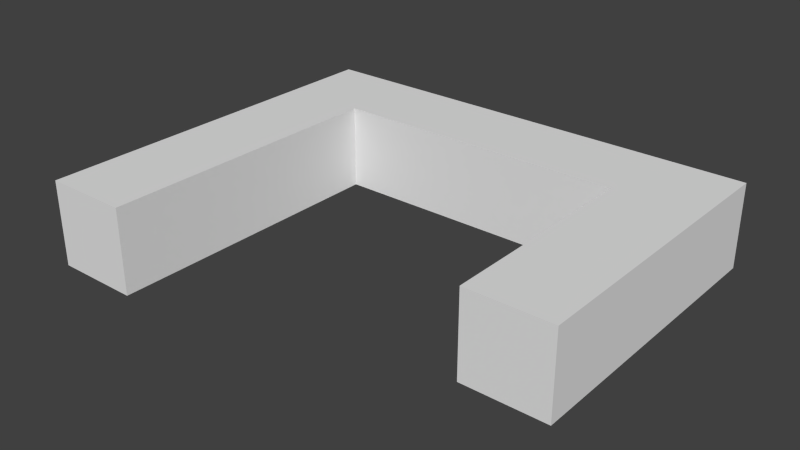 # Source: Level_1.blend  (saved by Blender 2.74.0; exported with 4.5.12 LTS)
import bpy
from mathutils import Matrix  # noqa: F401  (used for matrix-valued properties, if any)

bpy.ops.wm.read_factory_settings(use_empty=True)
scene = bpy.context.scene
scene.name = 'Scene'

# ---- collections
col_collection_1 = bpy.data.collections.new('Collection 1'); scene.collection.children.link(col_collection_1)

# ---- materials (node trees are filled in below, after node groups)
mat_material_004 = bpy.data.materials.new('Material.004')
mat_material_004.alpha_threshold = 0.0
mat_material_004.use_transparent_shadow = False
mat_material_004.roughness = 0.5
mat_material_005 = bpy.data.materials.new('Material.005')
mat_material_005.alpha_threshold = 0.0
mat_material_005.use_transparent_shadow = False
mat_material_005.roughness = 0.5

# ---- material node trees

# ---- world
world_world = bpy.data.worlds.new('World'); scene.world = world_world
world_world.color = (0.05088, 0.05088, 0.05088)
world_world.use_sun_shadow = False
world_world.sun_shadow_jitter_overblur = 0.0
world_world.cycles.sampling_method = 'MANUAL'
world_world.cycles.sample_map_resolution = 256

# ---- meshes
me_plane_004 = bpy.data.meshes.new('Plane.004')
me_plane_004.from_pydata([(16.0, 2.126, 0.0), (18.0, 2.126, 4.0), (18.0, 2.126, 0.0), (16.0, 2.126, 4.0), (16.0, 2.326, 0.0), (18.0, 2.326, 4.0), (18.0, 2.326, 0.0), (16.0, 2.326, 4.0)], [], [(1, 5, 7, 3), (0, 3, 7, 4), (2, 0, 4, 6), (2, 6, 5, 1), (2, 1, 3, 0), (6, 4, 7, 5)])
me_plane_004.materials.append(mat_material_004)
me_plane_004.use_remesh_preserve_volume = False
me_plane_004.use_remesh_preserve_attributes = False
me_plane_004.use_mirror_vertex_groups = False
me_plane_004.update()
me_plane_003 = bpy.data.meshes.new('Plane.003')
me_plane_003.from_pydata([(14.0, 2.126, 0.0), (16.0, 2.126, 4.0), (16.0, 2.126, 0.0), (14.0, 2.126, 4.0), (14.0, 2.326, 0.0), (16.0, 2.326, 4.0), (16.0, 2.326, 0.0), (14.0, 2.326, 4.0)], [], [(1, 5, 7, 3), (0, 3, 7, 4), (2, 0, 4, 6), (2, 6, 5, 1), (2, 1, 3, 0), (6, 4, 7, 5)])
me_plane_003.materials.append(mat_material_004)
me_plane_003.use_remesh_preserve_volume = False
me_plane_003.use_remesh_preserve_attributes = False
me_plane_003.use_mirror_vertex_groups = False
me_plane_003.update()
me_cube = bpy.data.meshes.new('Cube')
me_cube.from_pydata([(-0.8221, -2.031, -5.433), (-0.8221, -2.031, -3.933), (-0.8221, 1.969, -5.433), (-0.8221, 1.969, -3.933), (1.178, -2.031, -5.433), (1.178, -2.031, -3.933), (1.178, 1.969, -5.433), (1.178, 1.969, -3.933), (-2.822, -1.042, -5.433), (-2.822, -1.042, -4.433), (-2.822, 0.9583, -5.433), (-2.822, 0.9583, -4.433), (-0.8221, -1.042, -5.433), (-0.8221, -1.042, -4.433), (-0.8221, 0.9583, -5.433), (-0.8221, 0.9583, -4.433), (1.178, -1.039, -5.433), (1.178, -1.039, -4.433), (1.178, 0.9611, -5.433), (1.178, 0.9611, -4.433), (3.178, -1.039, -5.433), (3.178, -1.039, -4.433), (3.178, 0.9611, -5.433), (3.178, 0.9611, -4.433)], [], [(1, 3, 2, 0), (3, 7, 6, 2), (7, 5, 4, 6), (5, 1, 0, 4), (0, 2, 6, 4), (5, 7, 3, 1), (9, 11, 10, 8), (11, 15, 14, 10), (15, 13, 12, 14), (13, 9, 8, 12), (8, 10, 14, 12), (13, 15, 11, 9), (17, 19, 18, 16), (19, 23, 22, 18), (23, 21, 20, 22), (21, 17, 16, 20), (16, 18, 22, 20), (21, 23, 19, 17)])
me_cube.materials.append(mat_material_005)
me_cube.use_remesh_preserve_volume = False
me_cube.use_remesh_preserve_attributes = False
me_cube.use_mirror_vertex_groups = False
me_cube.update()
me_plane = bpy.data.meshes.new('Plane')
me_plane.from_pydata([(2.0, -1.674, 0.0), (-2.0, 2.326, 0.0), (2.0, 2.326, 0.0), (-2.0, 16.33, 0.0), (2.0, 16.33, 0.0), (2.0, 12.33, 0.0), (16.0, 16.33, 0.0), (16.0, 12.33, 0.0), (16.0, 2.326, 0.0), (20.0, 2.326, 4.0), (20.0, 2.326, 0.0), (20.0, 16.33, 0.0), (-2.0, 2.326, 4.0), (-2.0, 16.33, 4.0), (16.0, 12.33, 4.0), (2.0, 2.326, 4.0), (2.0, -1.674, 4.0), (-2.0, -1.674, 4.0), (-2.0, -1.674, 0.0), (2.0, 16.33, 4.0), (16.0, 16.33, 4.0), (2.0, 12.33, 4.0), (20.0, 12.33, 4.0), (20.0, 16.33, 4.0), (16.0, 2.326, 4.0)], [], [(7, 6, 4, 5), (20, 23, 22, 14), (18, 0, 2, 1), (1, 2, 4, 3), (11, 6, 8, 10), (11, 10, 9, 23), (3, 13, 12, 1), (5, 21, 14, 7), (4, 6, 20, 19), (11, 23, 20, 6), (13, 3, 4, 19), (15, 21, 5, 2), (2, 0, 16, 15), (1, 12, 17, 18), (0, 18, 17, 16), (7, 14, 24, 8), (16, 17, 13, 19), (14, 21, 19, 20), (22, 9, 24, 14)])
me_plane.materials.append(mat_material_004)
me_plane.use_remesh_preserve_volume = False
me_plane.use_remesh_preserve_attributes = False
me_plane.use_mirror_vertex_groups = False
me_plane.update()

# ---- objects
ob_door_001 = bpy.data.objects.new('Door.001', me_plane_004)
ob_door = bpy.data.objects.new('Door', me_plane_003)
ob_hindernisse = bpy.data.objects.new('Hindernisse', me_cube)
ob_raum = bpy.data.objects.new('Raum', me_plane)

# ---- transforms, parenting, visibility, modifiers, constraints
ob_door_001.location = (2.0, 0.0, 0.0)
ob_door_001.lineart.crease_threshold = 0.0
ob_door.location = (2.0, 0.0, 0.0)
ob_door.lineart.crease_threshold = 0.0
ob_hindernisse.location = (8.687, 14.36, 5.384)
ob_hindernisse.scale = (0.991, 0.991, 0.991)
ob_hindernisse.lineart.crease_threshold = 0.0
ob_raum.location = (0.0, 0.0, 0.0)
ob_raum.lineart.crease_threshold = 0.0

# ---- collection membership
col_collection_1.objects.link(ob_door_001)
col_collection_1.objects.link(ob_door)
col_collection_1.objects.link(ob_hindernisse)
col_collection_1.objects.link(ob_raum)

# ---- scene / render settings (as saved in the file)
scene.frame_start = 1; scene.frame_end = 250; scene.frame_set(1)
scene.render.engine = 'BLENDER_EEVEE_NEXT'
scene.render.resolution_percentage = 50
scene.render.dither_intensity = 0.0
scene.cycles.use_denoising = False
scene.cycles.samples = 10
scene.cycles.sampling_pattern = 'TABULATED_SOBOL'
scene.cycles.light_sampling_threshold = 0.0
scene.cycles.use_adaptive_sampling = False
scene.cycles.use_light_tree = False
scene.cycles.blur_glossy = 0.0
scene.cycles.pixel_filter_type = 'GAUSSIAN'
scene.cycles.sample_clamp_indirect = 0.0
scene.view_settings.view_transform = 'Standard'
bpy.context.view_layer.update()

# ---- added for rendering (the .blend has no active camera and no usable light): camera, sun
cam_auto = bpy.data.cameras.new('AutoCamera')
cam_auto.lens = 50.0
cam_auto.sensor_width = 36.0
cam_auto.clip_end = 1000.0
ob_auto_camera = bpy.data.objects.new('AutoCamera', cam_auto)
scene.collection.objects.link(ob_auto_camera)
ob_auto_camera.location = (35.5589, -24.5449, 23.2472)
ob_auto_camera.rotation_euler = (1.09748, -7.21219e-08, 0.694738)
scene.camera = ob_auto_camera
light_auto_sun = bpy.data.lights.new('AutoSun', 'SUN')
light_auto_sun.energy = 3.0
light_auto_sun.angle = 0.0523599
ob_auto_sun = bpy.data.objects.new('AutoSun', light_auto_sun)
scene.collection.objects.link(ob_auto_sun)
ob_auto_sun.rotation_euler = (0.872665, 0.174533, 0.523599)
bpy.context.view_layer.update()
